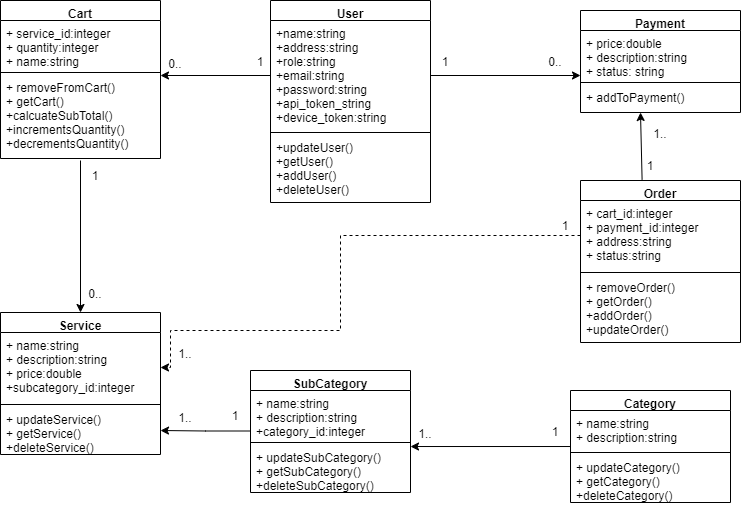

The diagram above was exported from draw.io. Its source (the exported page's mxGraphModel, read from the mxfile embedded in the PNG):
<mxGraphModel dx="1038" dy="551" grid="1" gridSize="10" guides="1" tooltips="1" connect="1" arrows="1" fold="1" page="1" pageScale="1" pageWidth="850" pageHeight="1100" math="0" shadow="0">
  <root>
    <mxCell id="IYVKwukHC4pLglcfXu66-0" />
    <mxCell id="IYVKwukHC4pLglcfXu66-1" parent="IYVKwukHC4pLglcfXu66-0" />
    <mxCell id="eVfJqDrnirKtrR_o8Ljc-0" value="Cart" style="swimlane;fontStyle=1;align=center;verticalAlign=top;childLayout=stackLayout;horizontal=1;startSize=20;horizontalStack=0;resizeParent=1;resizeParentMax=0;resizeLast=0;collapsible=1;marginBottom=0;" vertex="1" parent="IYVKwukHC4pLglcfXu66-1">
      <mxGeometry x="50" y="30" width="160" height="158" as="geometry" />
    </mxCell>
    <mxCell id="eVfJqDrnirKtrR_o8Ljc-1" value="+ service_id:integer&#10;+ quantity:integer&#10;+ name:string" style="text;strokeColor=none;fillColor=none;align=left;verticalAlign=top;spacingLeft=4;spacingRight=4;overflow=hidden;rotatable=0;points=[[0,0.5],[1,0.5]];portConstraint=eastwest;" vertex="1" parent="eVfJqDrnirKtrR_o8Ljc-0">
      <mxGeometry y="20" width="160" height="50" as="geometry" />
    </mxCell>
    <mxCell id="eVfJqDrnirKtrR_o8Ljc-2" value="" style="line;strokeWidth=1;fillColor=none;align=left;verticalAlign=middle;spacingTop=-1;spacingLeft=3;spacingRight=3;rotatable=0;labelPosition=right;points=[];portConstraint=eastwest;" vertex="1" parent="eVfJqDrnirKtrR_o8Ljc-0">
      <mxGeometry y="70" width="160" height="4" as="geometry" />
    </mxCell>
    <mxCell id="eVfJqDrnirKtrR_o8Ljc-3" value="+ removeFromCart()&#10;+ getCart()&#10;+calcuateSubTotal()&#10;+incrementsQuantity()&#10;+decrementsQuantity()" style="text;strokeColor=none;fillColor=none;align=left;verticalAlign=top;spacingLeft=4;spacingRight=4;overflow=hidden;rotatable=0;points=[[0,0.5],[1,0.5]];portConstraint=eastwest;" vertex="1" parent="eVfJqDrnirKtrR_o8Ljc-0">
      <mxGeometry y="74" width="160" height="84" as="geometry" />
    </mxCell>
    <mxCell id="eVfJqDrnirKtrR_o8Ljc-14" value="Payment" style="swimlane;fontStyle=1;align=center;verticalAlign=top;childLayout=stackLayout;horizontal=1;startSize=20;horizontalStack=0;resizeParent=1;resizeParentMax=0;resizeLast=0;collapsible=1;marginBottom=0;" vertex="1" parent="IYVKwukHC4pLglcfXu66-1">
      <mxGeometry x="630" y="40" width="160" height="102" as="geometry" />
    </mxCell>
    <mxCell id="eVfJqDrnirKtrR_o8Ljc-15" value="+ price:double&#10;+ description:string&#10;+ status: string" style="text;strokeColor=none;fillColor=none;align=left;verticalAlign=top;spacingLeft=4;spacingRight=4;overflow=hidden;rotatable=0;points=[[0,0.5],[1,0.5]];portConstraint=eastwest;" vertex="1" parent="eVfJqDrnirKtrR_o8Ljc-14">
      <mxGeometry y="20" width="160" height="50" as="geometry" />
    </mxCell>
    <mxCell id="eVfJqDrnirKtrR_o8Ljc-16" value="" style="line;strokeWidth=1;fillColor=none;align=left;verticalAlign=middle;spacingTop=-1;spacingLeft=3;spacingRight=3;rotatable=0;labelPosition=right;points=[];portConstraint=eastwest;" vertex="1" parent="eVfJqDrnirKtrR_o8Ljc-14">
      <mxGeometry y="70" width="160" height="4" as="geometry" />
    </mxCell>
    <mxCell id="eVfJqDrnirKtrR_o8Ljc-17" value="+ addToPayment()&#10;" style="text;strokeColor=none;fillColor=none;align=left;verticalAlign=top;spacingLeft=4;spacingRight=4;overflow=hidden;rotatable=0;points=[[0,0.5],[1,0.5]];portConstraint=eastwest;" vertex="1" parent="eVfJqDrnirKtrR_o8Ljc-14">
      <mxGeometry y="74" width="160" height="28" as="geometry" />
    </mxCell>
    <mxCell id="eVfJqDrnirKtrR_o8Ljc-18" value="Order" style="swimlane;fontStyle=1;align=center;verticalAlign=top;childLayout=stackLayout;horizontal=1;startSize=20;horizontalStack=0;resizeParent=1;resizeParentMax=0;resizeLast=0;collapsible=1;marginBottom=0;" vertex="1" parent="IYVKwukHC4pLglcfXu66-1">
      <mxGeometry x="630" y="210" width="160" height="162" as="geometry" />
    </mxCell>
    <mxCell id="eVfJqDrnirKtrR_o8Ljc-19" value="+ cart_id:integer&#10;+ payment_id:integer&#10;+ address:string&#10;+ status:string" style="text;strokeColor=none;fillColor=none;align=left;verticalAlign=top;spacingLeft=4;spacingRight=4;overflow=hidden;rotatable=0;points=[[0,0.5],[1,0.5]];portConstraint=eastwest;" vertex="1" parent="eVfJqDrnirKtrR_o8Ljc-18">
      <mxGeometry y="20" width="160" height="70" as="geometry" />
    </mxCell>
    <mxCell id="eVfJqDrnirKtrR_o8Ljc-20" value="" style="line;strokeWidth=1;fillColor=none;align=left;verticalAlign=middle;spacingTop=-1;spacingLeft=3;spacingRight=3;rotatable=0;labelPosition=right;points=[];portConstraint=eastwest;" vertex="1" parent="eVfJqDrnirKtrR_o8Ljc-18">
      <mxGeometry y="90" width="160" height="4" as="geometry" />
    </mxCell>
    <mxCell id="eVfJqDrnirKtrR_o8Ljc-21" value="+ removeOrder()&#10;+ getOrder()&#10;+addOrder()&#10;+updateOrder()" style="text;strokeColor=none;fillColor=none;align=left;verticalAlign=top;spacingLeft=4;spacingRight=4;overflow=hidden;rotatable=0;points=[[0,0.5],[1,0.5]];portConstraint=eastwest;" vertex="1" parent="eVfJqDrnirKtrR_o8Ljc-18">
      <mxGeometry y="94" width="160" height="68" as="geometry" />
    </mxCell>
    <mxCell id="eVfJqDrnirKtrR_o8Ljc-22" value="User" style="swimlane;fontStyle=1;align=center;verticalAlign=top;childLayout=stackLayout;horizontal=1;startSize=20;horizontalStack=0;resizeParent=1;resizeParentMax=0;resizeLast=0;collapsible=1;marginBottom=0;" vertex="1" parent="IYVKwukHC4pLglcfXu66-1">
      <mxGeometry x="320" y="30" width="160" height="202" as="geometry" />
    </mxCell>
    <mxCell id="eVfJqDrnirKtrR_o8Ljc-23" value="+name:string&#10;+address:string&#10;+role:string&#10;+email:string&#10;+password:string&#10;+api_token_string&#10;+device_token:string" style="text;strokeColor=none;fillColor=none;align=left;verticalAlign=top;spacingLeft=4;spacingRight=4;overflow=hidden;rotatable=0;points=[[0,0.5],[1,0.5]];portConstraint=eastwest;" vertex="1" parent="eVfJqDrnirKtrR_o8Ljc-22">
      <mxGeometry y="20" width="160" height="110" as="geometry" />
    </mxCell>
    <mxCell id="eVfJqDrnirKtrR_o8Ljc-24" value="" style="line;strokeWidth=1;fillColor=none;align=left;verticalAlign=middle;spacingTop=-1;spacingLeft=3;spacingRight=3;rotatable=0;labelPosition=right;points=[];portConstraint=eastwest;" vertex="1" parent="eVfJqDrnirKtrR_o8Ljc-22">
      <mxGeometry y="130" width="160" height="4" as="geometry" />
    </mxCell>
    <mxCell id="eVfJqDrnirKtrR_o8Ljc-25" value="+updateUser()&#10;+getUser()&#10;+addUser()&#10;+deleteUser()" style="text;strokeColor=none;fillColor=none;align=left;verticalAlign=top;spacingLeft=4;spacingRight=4;overflow=hidden;rotatable=0;points=[[0,0.5],[1,0.5]];portConstraint=eastwest;" vertex="1" parent="eVfJqDrnirKtrR_o8Ljc-22">
      <mxGeometry y="134" width="160" height="68" as="geometry" />
    </mxCell>
    <mxCell id="eVfJqDrnirKtrR_o8Ljc-30" value="SubCategory" style="swimlane;fontStyle=1;align=center;verticalAlign=top;childLayout=stackLayout;horizontal=1;startSize=20;horizontalStack=0;resizeParent=1;resizeParentMax=0;resizeLast=0;collapsible=1;marginBottom=0;" vertex="1" parent="IYVKwukHC4pLglcfXu66-1">
      <mxGeometry x="300" y="400" width="160" height="122" as="geometry" />
    </mxCell>
    <mxCell id="eVfJqDrnirKtrR_o8Ljc-31" value="+ name:string&#10;+ description:string&#10;+category_id:integer" style="text;strokeColor=none;fillColor=none;align=left;verticalAlign=top;spacingLeft=4;spacingRight=4;overflow=hidden;rotatable=0;points=[[0,0.5],[1,0.5]];portConstraint=eastwest;" vertex="1" parent="eVfJqDrnirKtrR_o8Ljc-30">
      <mxGeometry y="20" width="160" height="50" as="geometry" />
    </mxCell>
    <mxCell id="eVfJqDrnirKtrR_o8Ljc-32" value="" style="line;strokeWidth=1;fillColor=none;align=left;verticalAlign=middle;spacingTop=-1;spacingLeft=3;spacingRight=3;rotatable=0;labelPosition=right;points=[];portConstraint=eastwest;" vertex="1" parent="eVfJqDrnirKtrR_o8Ljc-30">
      <mxGeometry y="70" width="160" height="4" as="geometry" />
    </mxCell>
    <mxCell id="eVfJqDrnirKtrR_o8Ljc-33" value="+ updateSubCategory()&#10;+ getSubCategory()&#10;+deleteSubCategory()" style="text;strokeColor=none;fillColor=none;align=left;verticalAlign=top;spacingLeft=4;spacingRight=4;overflow=hidden;rotatable=0;points=[[0,0.5],[1,0.5]];portConstraint=eastwest;" vertex="1" parent="eVfJqDrnirKtrR_o8Ljc-30">
      <mxGeometry y="74" width="160" height="48" as="geometry" />
    </mxCell>
    <mxCell id="eVfJqDrnirKtrR_o8Ljc-52" style="edgeStyle=orthogonalEdgeStyle;rounded=0;orthogonalLoop=1;jettySize=auto;html=1;entryX=1;entryY=0.042;entryDx=0;entryDy=0;entryPerimeter=0;" edge="1" parent="IYVKwukHC4pLglcfXu66-1" source="eVfJqDrnirKtrR_o8Ljc-34" target="eVfJqDrnirKtrR_o8Ljc-33">
      <mxGeometry relative="1" as="geometry" />
    </mxCell>
    <mxCell id="eVfJqDrnirKtrR_o8Ljc-34" value="Category" style="swimlane;fontStyle=1;align=center;verticalAlign=top;childLayout=stackLayout;horizontal=1;startSize=20;horizontalStack=0;resizeParent=1;resizeParentMax=0;resizeLast=0;collapsible=1;marginBottom=0;" vertex="1" parent="IYVKwukHC4pLglcfXu66-1">
      <mxGeometry x="620" y="420" width="160" height="112" as="geometry" />
    </mxCell>
    <mxCell id="eVfJqDrnirKtrR_o8Ljc-35" value="+ name:string&#10;+ description:string" style="text;strokeColor=none;fillColor=none;align=left;verticalAlign=top;spacingLeft=4;spacingRight=4;overflow=hidden;rotatable=0;points=[[0,0.5],[1,0.5]];portConstraint=eastwest;" vertex="1" parent="eVfJqDrnirKtrR_o8Ljc-34">
      <mxGeometry y="20" width="160" height="40" as="geometry" />
    </mxCell>
    <mxCell id="eVfJqDrnirKtrR_o8Ljc-36" value="" style="line;strokeWidth=1;fillColor=none;align=left;verticalAlign=middle;spacingTop=-1;spacingLeft=3;spacingRight=3;rotatable=0;labelPosition=right;points=[];portConstraint=eastwest;" vertex="1" parent="eVfJqDrnirKtrR_o8Ljc-34">
      <mxGeometry y="60" width="160" height="4" as="geometry" />
    </mxCell>
    <mxCell id="eVfJqDrnirKtrR_o8Ljc-37" value="+ updateCategory()&#10;+ getCategory()&#10;+deleteCategory()" style="text;strokeColor=none;fillColor=none;align=left;verticalAlign=top;spacingLeft=4;spacingRight=4;overflow=hidden;rotatable=0;points=[[0,0.5],[1,0.5]];portConstraint=eastwest;" vertex="1" parent="eVfJqDrnirKtrR_o8Ljc-34">
      <mxGeometry y="64" width="160" height="48" as="geometry" />
    </mxCell>
    <mxCell id="eVfJqDrnirKtrR_o8Ljc-38" value="Service" style="swimlane;fontStyle=1;align=center;verticalAlign=top;childLayout=stackLayout;horizontal=1;startSize=20;horizontalStack=0;resizeParent=1;resizeParentMax=0;resizeLast=0;collapsible=1;marginBottom=0;" vertex="1" parent="IYVKwukHC4pLglcfXu66-1">
      <mxGeometry x="50" y="342" width="160" height="142" as="geometry" />
    </mxCell>
    <mxCell id="eVfJqDrnirKtrR_o8Ljc-39" value="+ name:string&#10;+ description:string&#10;+ price:double&#10;+subcategory_id:integer" style="text;strokeColor=none;fillColor=none;align=left;verticalAlign=top;spacingLeft=4;spacingRight=4;overflow=hidden;rotatable=0;points=[[0,0.5],[1,0.5]];portConstraint=eastwest;" vertex="1" parent="eVfJqDrnirKtrR_o8Ljc-38">
      <mxGeometry y="20" width="160" height="70" as="geometry" />
    </mxCell>
    <mxCell id="eVfJqDrnirKtrR_o8Ljc-40" value="" style="line;strokeWidth=1;fillColor=none;align=left;verticalAlign=middle;spacingTop=-1;spacingLeft=3;spacingRight=3;rotatable=0;labelPosition=right;points=[];portConstraint=eastwest;" vertex="1" parent="eVfJqDrnirKtrR_o8Ljc-38">
      <mxGeometry y="90" width="160" height="4" as="geometry" />
    </mxCell>
    <mxCell id="eVfJqDrnirKtrR_o8Ljc-41" value="+ updateService()&#10;+ getService()&#10;+deleteService()" style="text;strokeColor=none;fillColor=none;align=left;verticalAlign=top;spacingLeft=4;spacingRight=4;overflow=hidden;rotatable=0;points=[[0,0.5],[1,0.5]];portConstraint=eastwest;" vertex="1" parent="eVfJqDrnirKtrR_o8Ljc-38">
      <mxGeometry y="94" width="160" height="48" as="geometry" />
    </mxCell>
    <mxCell id="eVfJqDrnirKtrR_o8Ljc-43" style="edgeStyle=orthogonalEdgeStyle;rounded=0;orthogonalLoop=1;jettySize=auto;html=1;entryX=0;entryY=-1.25;entryDx=0;entryDy=0;entryPerimeter=0;" edge="1" parent="IYVKwukHC4pLglcfXu66-1" source="eVfJqDrnirKtrR_o8Ljc-23" target="eVfJqDrnirKtrR_o8Ljc-16">
      <mxGeometry relative="1" as="geometry" />
    </mxCell>
    <mxCell id="eVfJqDrnirKtrR_o8Ljc-48" style="edgeStyle=orthogonalEdgeStyle;rounded=0;orthogonalLoop=1;jettySize=auto;html=1;" edge="1" parent="IYVKwukHC4pLglcfXu66-1" source="eVfJqDrnirKtrR_o8Ljc-23">
      <mxGeometry relative="1" as="geometry">
        <mxPoint x="210" y="105" as="targetPoint" />
      </mxGeometry>
    </mxCell>
    <mxCell id="eVfJqDrnirKtrR_o8Ljc-50" value="" style="endArrow=classic;html=1;rounded=0;entryX=0.5;entryY=0;entryDx=0;entryDy=0;" edge="1" parent="IYVKwukHC4pLglcfXu66-1" target="eVfJqDrnirKtrR_o8Ljc-38">
      <mxGeometry width="50" height="50" relative="1" as="geometry">
        <mxPoint x="130" y="190" as="sourcePoint" />
        <mxPoint x="440" y="300" as="targetPoint" />
      </mxGeometry>
    </mxCell>
    <mxCell id="eVfJqDrnirKtrR_o8Ljc-51" value="" style="endArrow=classic;html=1;rounded=0;entryX=0.385;entryY=-0.004;entryDx=0;entryDy=0;entryPerimeter=0;exitX=0.385;exitY=-0.004;exitDx=0;exitDy=0;exitPerimeter=0;" edge="1" parent="IYVKwukHC4pLglcfXu66-1" source="eVfJqDrnirKtrR_o8Ljc-18">
      <mxGeometry width="50" height="50" relative="1" as="geometry">
        <mxPoint x="690" y="294" as="sourcePoint" />
        <mxPoint x="690" y="142" as="targetPoint" />
      </mxGeometry>
    </mxCell>
    <mxCell id="eVfJqDrnirKtrR_o8Ljc-53" style="edgeStyle=orthogonalEdgeStyle;rounded=0;orthogonalLoop=1;jettySize=auto;html=1;entryX=1;entryY=0.5;entryDx=0;entryDy=0;" edge="1" parent="IYVKwukHC4pLglcfXu66-1" target="eVfJqDrnirKtrR_o8Ljc-41">
      <mxGeometry relative="1" as="geometry">
        <mxPoint x="300" y="460.4960000000001" as="sourcePoint" />
        <mxPoint x="140" y="460.4960000000001" as="targetPoint" />
      </mxGeometry>
    </mxCell>
    <mxCell id="eVfJqDrnirKtrR_o8Ljc-54" style="edgeStyle=orthogonalEdgeStyle;rounded=0;orthogonalLoop=1;jettySize=auto;html=1;dashed=1;" edge="1" parent="IYVKwukHC4pLglcfXu66-1" source="eVfJqDrnirKtrR_o8Ljc-19" target="eVfJqDrnirKtrR_o8Ljc-39">
      <mxGeometry relative="1" as="geometry">
        <Array as="points">
          <mxPoint x="390" y="265" />
          <mxPoint x="390" y="360" />
          <mxPoint x="220" y="360" />
          <mxPoint x="220" y="397" />
        </Array>
      </mxGeometry>
    </mxCell>
    <mxCell id="eVfJqDrnirKtrR_o8Ljc-55" value="1" style="text;html=1;strokeColor=none;fillColor=none;align=center;verticalAlign=middle;whiteSpace=wrap;rounded=0;" vertex="1" parent="IYVKwukHC4pLglcfXu66-1">
      <mxGeometry x="480" y="86" width="30" height="10" as="geometry" />
    </mxCell>
    <mxCell id="eVfJqDrnirKtrR_o8Ljc-56" value="1" style="text;html=1;strokeColor=none;fillColor=none;align=center;verticalAlign=middle;whiteSpace=wrap;rounded=0;" vertex="1" parent="IYVKwukHC4pLglcfXu66-1">
      <mxGeometry x="300" y="86" width="20" height="10" as="geometry" />
    </mxCell>
    <mxCell id="eVfJqDrnirKtrR_o8Ljc-61" value="1" style="text;html=1;strokeColor=none;fillColor=none;align=center;verticalAlign=middle;whiteSpace=wrap;rounded=0;" vertex="1" parent="IYVKwukHC4pLglcfXu66-1">
      <mxGeometry x="600" y="250" width="30" height="10" as="geometry" />
    </mxCell>
    <mxCell id="eVfJqDrnirKtrR_o8Ljc-62" value="1" style="text;html=1;strokeColor=none;fillColor=none;align=center;verticalAlign=middle;whiteSpace=wrap;rounded=0;" vertex="1" parent="IYVKwukHC4pLglcfXu66-1">
      <mxGeometry x="590" y="456" width="30" height="10" as="geometry" />
    </mxCell>
    <mxCell id="eVfJqDrnirKtrR_o8Ljc-63" value="1" style="text;html=1;strokeColor=none;fillColor=none;align=center;verticalAlign=middle;whiteSpace=wrap;rounded=0;" vertex="1" parent="IYVKwukHC4pLglcfXu66-1">
      <mxGeometry x="270" y="440" width="30" height="10" as="geometry" />
    </mxCell>
    <mxCell id="eVfJqDrnirKtrR_o8Ljc-64" value="1" style="text;html=1;strokeColor=none;fillColor=none;align=center;verticalAlign=middle;whiteSpace=wrap;rounded=0;" vertex="1" parent="IYVKwukHC4pLglcfXu66-1">
      <mxGeometry x="130" y="200" width="30" height="10" as="geometry" />
    </mxCell>
    <mxCell id="eVfJqDrnirKtrR_o8Ljc-65" value="0.." style="text;html=1;strokeColor=none;fillColor=none;align=center;verticalAlign=middle;whiteSpace=wrap;rounded=0;" vertex="1" parent="IYVKwukHC4pLglcfXu66-1">
      <mxGeometry x="130" y="320" width="30" height="6" as="geometry" />
    </mxCell>
    <mxCell id="eVfJqDrnirKtrR_o8Ljc-66" value="0.." style="text;html=1;strokeColor=none;fillColor=none;align=center;verticalAlign=middle;whiteSpace=wrap;rounded=0;" vertex="1" parent="IYVKwukHC4pLglcfXu66-1">
      <mxGeometry x="590" y="88" width="30" height="6" as="geometry" />
    </mxCell>
    <mxCell id="eVfJqDrnirKtrR_o8Ljc-67" value="0.." style="text;html=1;strokeColor=none;fillColor=none;align=center;verticalAlign=middle;whiteSpace=wrap;rounded=0;" vertex="1" parent="IYVKwukHC4pLglcfXu66-1">
      <mxGeometry x="210" y="90" width="30" height="6" as="geometry" />
    </mxCell>
    <mxCell id="eVfJqDrnirKtrR_o8Ljc-68" value="1.." style="text;html=1;strokeColor=none;fillColor=none;align=center;verticalAlign=middle;whiteSpace=wrap;rounded=0;" vertex="1" parent="IYVKwukHC4pLglcfXu66-1">
      <mxGeometry x="220" y="380" width="30" height="6" as="geometry" />
    </mxCell>
    <mxCell id="eVfJqDrnirKtrR_o8Ljc-69" value="1.." style="text;html=1;strokeColor=none;fillColor=none;align=center;verticalAlign=middle;whiteSpace=wrap;rounded=0;" vertex="1" parent="IYVKwukHC4pLglcfXu66-1">
      <mxGeometry x="460" y="460" width="30" height="6" as="geometry" />
    </mxCell>
    <mxCell id="eVfJqDrnirKtrR_o8Ljc-70" value="1.." style="text;html=1;strokeColor=none;fillColor=none;align=center;verticalAlign=middle;whiteSpace=wrap;rounded=0;" vertex="1" parent="IYVKwukHC4pLglcfXu66-1">
      <mxGeometry x="220" y="444" width="30" height="6" as="geometry" />
    </mxCell>
    <mxCell id="eVfJqDrnirKtrR_o8Ljc-71" value="1" style="text;html=1;strokeColor=none;fillColor=none;align=center;verticalAlign=middle;whiteSpace=wrap;rounded=0;" vertex="1" parent="IYVKwukHC4pLglcfXu66-1">
      <mxGeometry x="685" y="190" width="30" height="10" as="geometry" />
    </mxCell>
    <mxCell id="eVfJqDrnirKtrR_o8Ljc-72" value="1.." style="text;html=1;strokeColor=none;fillColor=none;align=center;verticalAlign=middle;whiteSpace=wrap;rounded=0;" vertex="1" parent="IYVKwukHC4pLglcfXu66-1">
      <mxGeometry x="695" y="160" width="30" height="6" as="geometry" />
    </mxCell>
  </root>
</mxGraphModel>